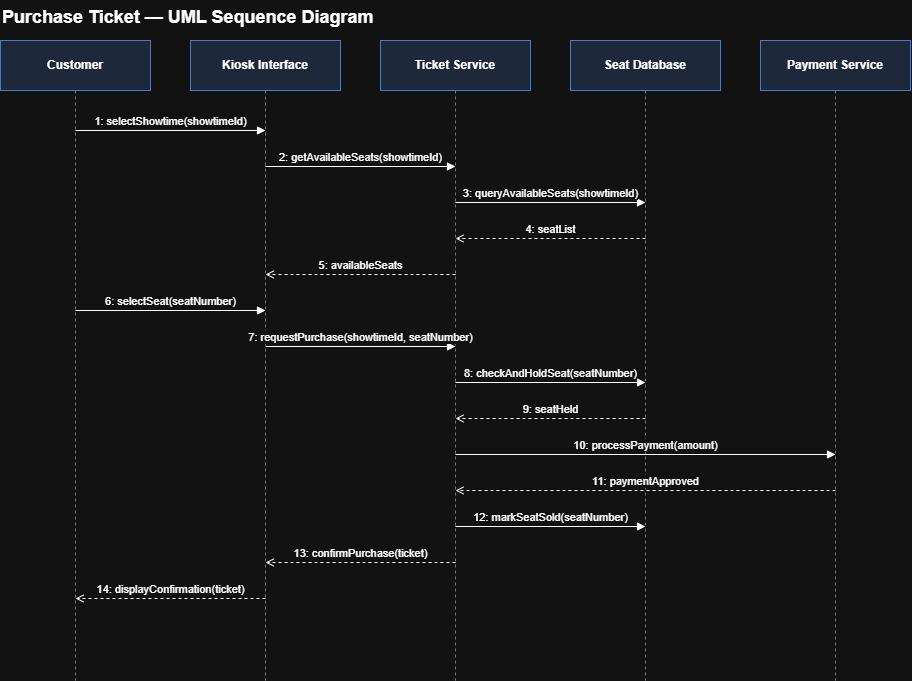

The diagram above was exported from draw.io. Its source (the exported page's mxGraphModel, read from the mxfile embedded in the PNG):
<mxGraphModel dx="1414" dy="743" grid="1" gridSize="10" guides="1" tooltips="1" connect="1" arrows="1" fold="1" page="1" pageScale="1" pageWidth="1100" pageHeight="850" math="0" shadow="0">
  <root>
    <mxCell id="0" />
    <mxCell id="1" parent="0" />
    <mxCell id="p0" parent="1" style="shape=umlLifeline;perimeter=lifelinePerimeter;whiteSpace=wrap;html=1;container=0;collapsible=0;recursiveResize=0;outlineConnect=0;size=50;fontStyle=1;fillColor=#dae8fc;strokeColor=#6c8ebf;" value="Customer" vertex="1">
      <mxGeometry height="640" width="150" x="40" y="40" as="geometry" />
    </mxCell>
    <mxCell id="p1" parent="1" style="shape=umlLifeline;perimeter=lifelinePerimeter;whiteSpace=wrap;html=1;container=0;collapsible=0;recursiveResize=0;outlineConnect=0;size=50;fontStyle=1;fillColor=#dae8fc;strokeColor=#6c8ebf;" value="Kiosk Interface" vertex="1">
      <mxGeometry height="640" width="150" x="230" y="40" as="geometry" />
    </mxCell>
    <mxCell id="p2" parent="1" style="shape=umlLifeline;perimeter=lifelinePerimeter;whiteSpace=wrap;html=1;container=0;collapsible=0;recursiveResize=0;outlineConnect=0;size=50;fontStyle=1;fillColor=#dae8fc;strokeColor=#6c8ebf;" value="Ticket Service" vertex="1">
      <mxGeometry height="640" width="150" x="420" y="40" as="geometry" />
    </mxCell>
    <mxCell id="p3" parent="1" style="shape=umlLifeline;perimeter=lifelinePerimeter;whiteSpace=wrap;html=1;container=0;collapsible=0;recursiveResize=0;outlineConnect=0;size=50;fontStyle=1;fillColor=#dae8fc;strokeColor=#6c8ebf;" value="Seat Database" vertex="1">
      <mxGeometry height="640" width="150" x="610" y="40" as="geometry" />
    </mxCell>
    <mxCell id="p4" parent="1" style="shape=umlLifeline;perimeter=lifelinePerimeter;whiteSpace=wrap;html=1;container=0;collapsible=0;recursiveResize=0;outlineConnect=0;size=50;fontStyle=1;fillColor=#dae8fc;strokeColor=#6c8ebf;" value="Payment Service" vertex="1">
      <mxGeometry height="640" width="150" x="800" y="40" as="geometry" />
    </mxCell>
    <mxCell id="m0" edge="1" parent="1" style="html=1;verticalAlign=bottom;fontSize=11;labelBackgroundColor=#ffffff;endArrow=block;endFill=1;" value="1: selectShowtime(showtimeId)">
      <mxGeometry relative="1" as="geometry">
        <mxPoint x="115" y="130" as="sourcePoint" />
        <mxPoint x="305" y="130" as="targetPoint" />
      </mxGeometry>
    </mxCell>
    <mxCell id="m1" edge="1" parent="1" style="html=1;verticalAlign=bottom;fontSize=11;labelBackgroundColor=#ffffff;endArrow=block;endFill=1;" value="2: getAvailableSeats(showtimeId)">
      <mxGeometry relative="1" as="geometry">
        <mxPoint x="305" y="166" as="sourcePoint" />
        <mxPoint x="495" y="166" as="targetPoint" />
      </mxGeometry>
    </mxCell>
    <mxCell id="m2" edge="1" parent="1" style="html=1;verticalAlign=bottom;fontSize=11;labelBackgroundColor=#ffffff;endArrow=block;endFill=1;" value="3: queryAvailableSeats(showtimeId)">
      <mxGeometry relative="1" as="geometry">
        <mxPoint x="495" y="202" as="sourcePoint" />
        <mxPoint x="685" y="202" as="targetPoint" />
      </mxGeometry>
    </mxCell>
    <mxCell id="m3" edge="1" parent="1" style="html=1;verticalAlign=bottom;fontSize=11;labelBackgroundColor=#ffffff;dashed=1;endArrow=open;endFill=0;" value="4: seatList">
      <mxGeometry relative="1" as="geometry">
        <mxPoint x="685" y="238" as="sourcePoint" />
        <mxPoint x="495" y="238" as="targetPoint" />
      </mxGeometry>
    </mxCell>
    <mxCell id="m4" edge="1" parent="1" style="html=1;verticalAlign=bottom;fontSize=11;labelBackgroundColor=#ffffff;dashed=1;endArrow=open;endFill=0;" value="5: availableSeats">
      <mxGeometry relative="1" as="geometry">
        <mxPoint x="495" y="274" as="sourcePoint" />
        <mxPoint x="305" y="274" as="targetPoint" />
      </mxGeometry>
    </mxCell>
    <mxCell id="m5" edge="1" parent="1" style="html=1;verticalAlign=bottom;fontSize=11;labelBackgroundColor=#ffffff;endArrow=block;endFill=1;" value="6: selectSeat(seatNumber)">
      <mxGeometry relative="1" as="geometry">
        <mxPoint x="115" y="310" as="sourcePoint" />
        <mxPoint x="305" y="310" as="targetPoint" />
      </mxGeometry>
    </mxCell>
    <mxCell id="m6" edge="1" parent="1" style="html=1;verticalAlign=bottom;fontSize=11;labelBackgroundColor=#ffffff;endArrow=block;endFill=1;" value="7: requestPurchase(showtimeId, seatNumber)">
      <mxGeometry relative="1" as="geometry">
        <mxPoint x="305" y="346" as="sourcePoint" />
        <mxPoint x="495" y="346" as="targetPoint" />
      </mxGeometry>
    </mxCell>
    <mxCell id="m7" edge="1" parent="1" style="html=1;verticalAlign=bottom;fontSize=11;labelBackgroundColor=#ffffff;endArrow=block;endFill=1;" value="8: checkAndHoldSeat(seatNumber)">
      <mxGeometry relative="1" as="geometry">
        <mxPoint x="495" y="382" as="sourcePoint" />
        <mxPoint x="685" y="382" as="targetPoint" />
      </mxGeometry>
    </mxCell>
    <mxCell id="m8" edge="1" parent="1" style="html=1;verticalAlign=bottom;fontSize=11;labelBackgroundColor=#ffffff;dashed=1;endArrow=open;endFill=0;" value="9: seatHeld">
      <mxGeometry relative="1" as="geometry">
        <mxPoint x="685" y="418" as="sourcePoint" />
        <mxPoint x="495" y="418" as="targetPoint" />
      </mxGeometry>
    </mxCell>
    <mxCell id="m9" edge="1" parent="1" style="html=1;verticalAlign=bottom;fontSize=11;labelBackgroundColor=#ffffff;endArrow=block;endFill=1;" value="10: processPayment(amount)">
      <mxGeometry relative="1" as="geometry">
        <mxPoint x="495" y="454" as="sourcePoint" />
        <mxPoint x="875" y="454" as="targetPoint" />
      </mxGeometry>
    </mxCell>
    <mxCell id="m10" edge="1" parent="1" style="html=1;verticalAlign=bottom;fontSize=11;labelBackgroundColor=#ffffff;dashed=1;endArrow=open;endFill=0;" value="11: paymentApproved">
      <mxGeometry relative="1" as="geometry">
        <mxPoint x="875" y="490" as="sourcePoint" />
        <mxPoint x="495" y="490" as="targetPoint" />
      </mxGeometry>
    </mxCell>
    <mxCell id="m11" edge="1" parent="1" style="html=1;verticalAlign=bottom;fontSize=11;labelBackgroundColor=#ffffff;endArrow=block;endFill=1;" value="12: markSeatSold(seatNumber)">
      <mxGeometry relative="1" as="geometry">
        <mxPoint x="495" y="526" as="sourcePoint" />
        <mxPoint x="685" y="526" as="targetPoint" />
      </mxGeometry>
    </mxCell>
    <mxCell id="m12" edge="1" parent="1" style="html=1;verticalAlign=bottom;fontSize=11;labelBackgroundColor=#ffffff;dashed=1;endArrow=open;endFill=0;" value="13: confirmPurchase(ticket)">
      <mxGeometry relative="1" as="geometry">
        <mxPoint x="495" y="562" as="sourcePoint" />
        <mxPoint x="305" y="562" as="targetPoint" />
      </mxGeometry>
    </mxCell>
    <mxCell id="m13" edge="1" parent="1" style="html=1;verticalAlign=bottom;fontSize=11;labelBackgroundColor=#ffffff;dashed=1;endArrow=open;endFill=0;" value="14: displayConfirmation(ticket)">
      <mxGeometry relative="1" as="geometry">
        <mxPoint x="305" y="598" as="sourcePoint" />
        <mxPoint x="115" y="598" as="targetPoint" />
      </mxGeometry>
    </mxCell>
    <mxCell id="t" parent="1" style="text;html=1;fontSize=18;fontStyle=1;align=left;" value="Purchase Ticket — UML Sequence Diagram" vertex="1">
      <mxGeometry height="30" width="600" x="40" as="geometry" />
    </mxCell>
  </root>
</mxGraphModel>